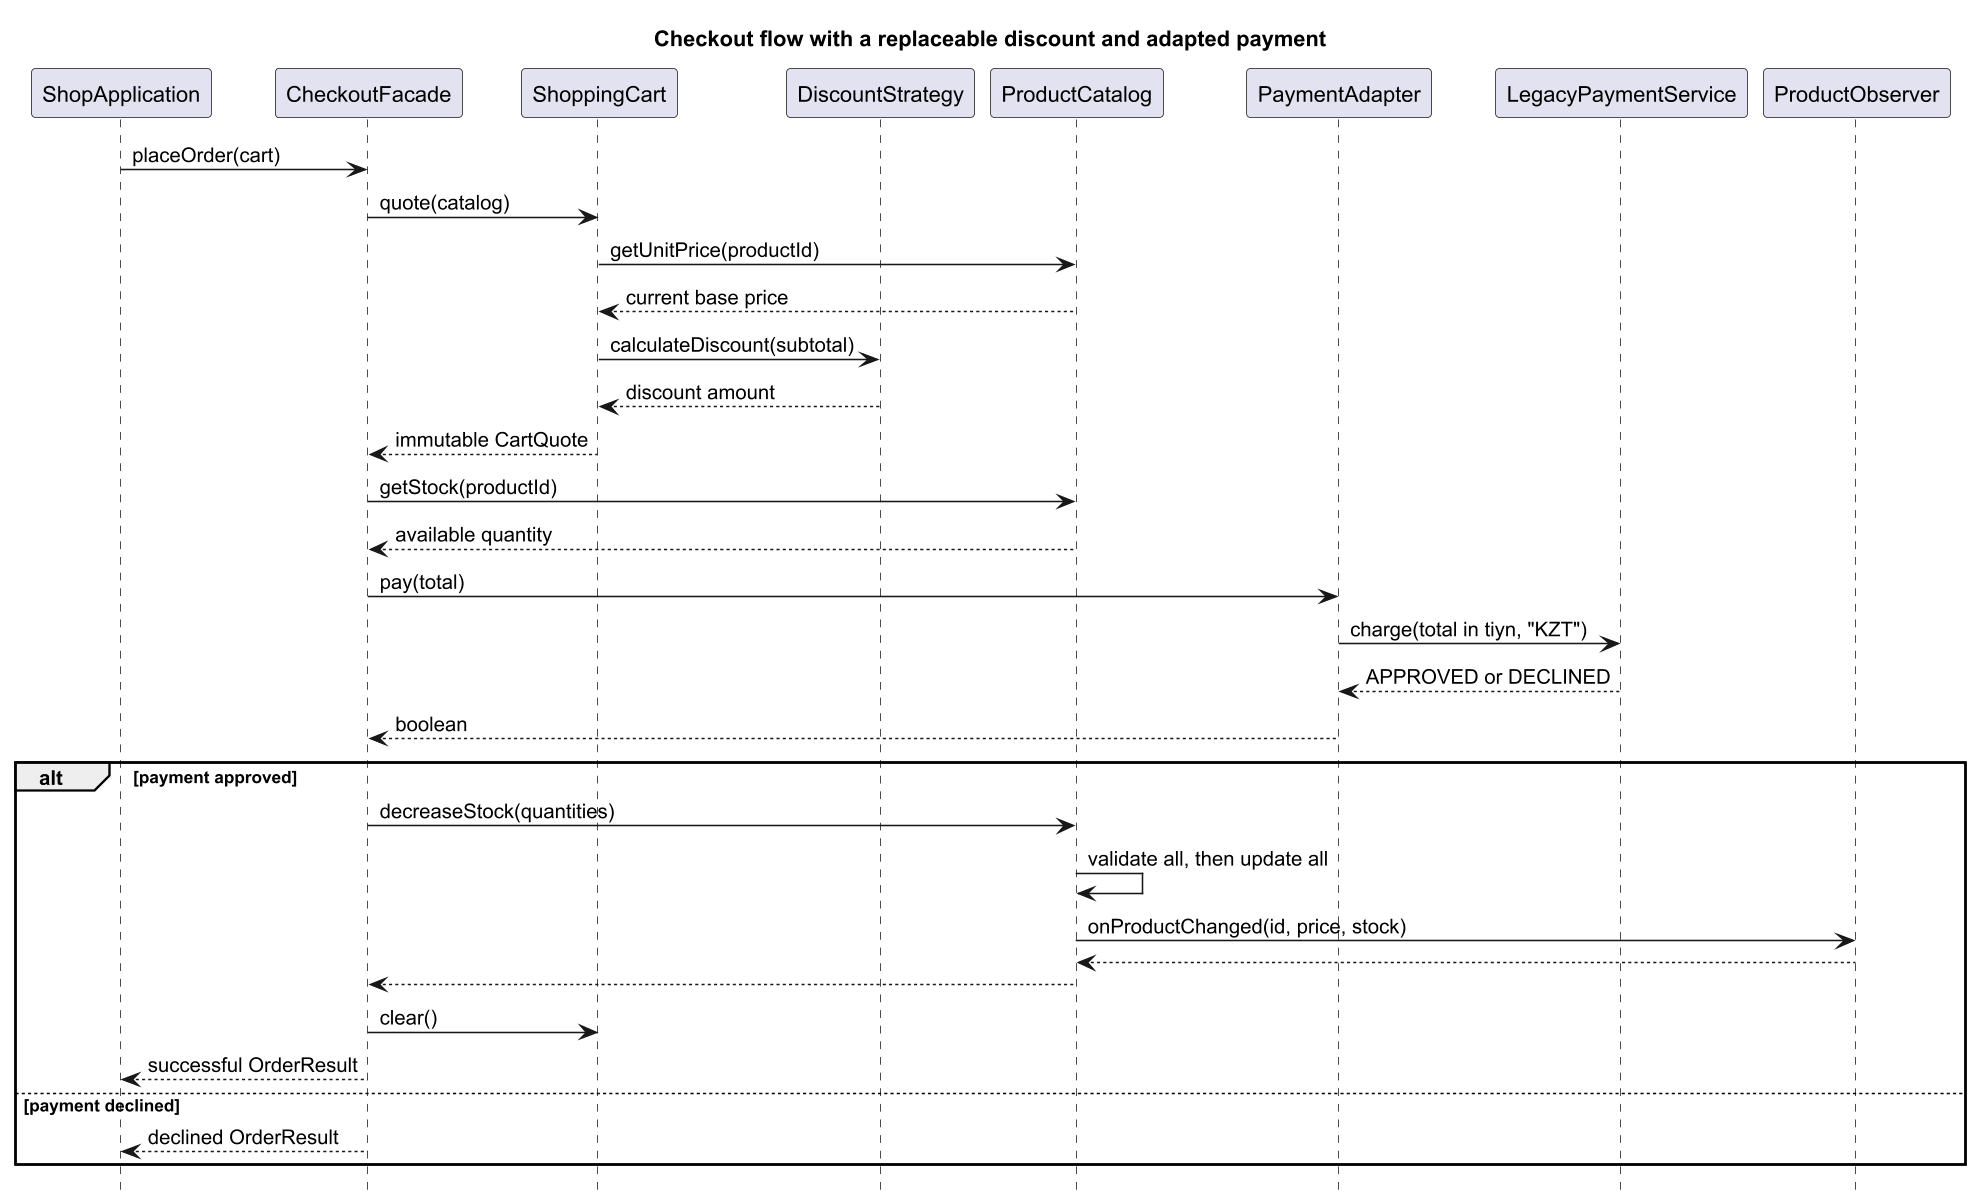

The diagram above was rendered by PlantUML. Its source (embedded in the PNG):
@startuml
skinparam shadowing false
skinparam dpi 150
hide footbox
title Checkout flow with a replaceable discount and adapted payment
participant ShopApplication as App
participant CheckoutFacade as Facade
participant ShoppingCart as Cart
participant DiscountStrategy as Discount
participant ProductCatalog as Catalog
participant PaymentAdapter as Adapter
participant LegacyPaymentService as Legacy
participant ProductObserver as Observer
App -> Facade : placeOrder(cart)
Facade -> Cart : quote(catalog)
Cart -> Catalog : getUnitPrice(productId)
Catalog --> Cart : current base price
Cart -> Discount : calculateDiscount(subtotal)
Discount --> Cart : discount amount
Cart --> Facade : immutable CartQuote
Facade -> Catalog : getStock(productId)
Catalog --> Facade : available quantity
Facade -> Adapter : pay(total)
Adapter -> Legacy : charge(total in tiyn, "KZT")
Legacy --> Adapter : APPROVED or DECLINED
Adapter --> Facade : boolean
alt payment approved
  Facade -> Catalog : decreaseStock(quantities)
  Catalog -> Catalog : validate all, then update all
  Catalog -> Observer : onProductChanged(id, price, stock)
  Observer --> Catalog
  Catalog --> Facade
  Facade -> Cart : clear()
  Facade --> App : successful OrderResult
else payment declined
  Facade --> App : declined OrderResult
end
@enduml